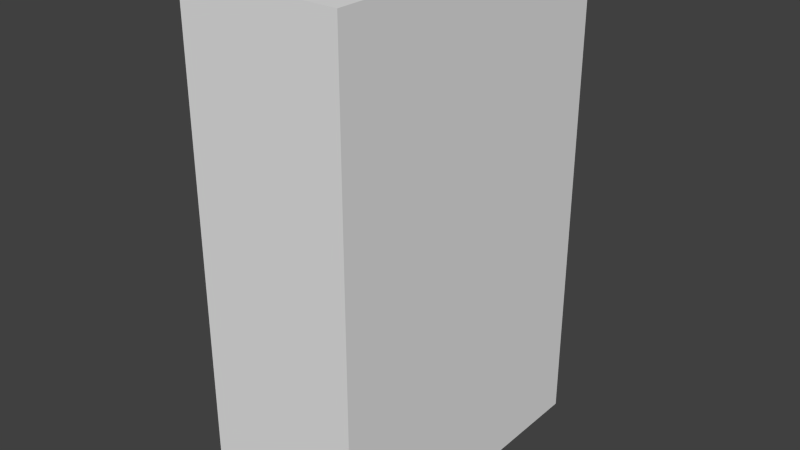 # Source: Closet.blend  (saved by Blender 2.72.0; exported with 4.5.12 LTS)
import bpy
from mathutils import Matrix  # noqa: F401  (used for matrix-valued properties, if any)

bpy.ops.wm.read_factory_settings(use_empty=True)
scene = bpy.context.scene
scene.name = 'Scene'

# ---- collections
col_collection_1 = bpy.data.collections.new('Collection 1'); scene.collection.children.link(col_collection_1)

# ---- world
world_world = bpy.data.worlds.new('World'); scene.world = world_world
world_world.color = (0.05088, 0.05088, 0.05088)
world_world.use_sun_shadow = False
world_world.sun_shadow_jitter_overblur = 0.0
world_world.cycles.sampling_method = 'MANUAL'
world_world.cycles.sample_map_resolution = 256

# ---- meshes
me_cube = bpy.data.meshes.new('Cube')
me_cube.from_pydata([(-2.235e-08, -1.8, 2.235e-08), (-2.235e-08, 0.0, 2.235e-08), (0.1, 0.0, 2.235e-08), (0.1, -1.8, 2.235e-08), (-2.235e-08, -1.8, 2.9), (-2.235e-08, 0.0, 2.9), (0.1, 0.0, 2.9), (0.1, -1.8, 2.9)], [], [(4, 5, 1, 0), (5, 6, 2, 1), (6, 7, 3, 2), (7, 4, 0, 3), (0, 1, 2, 3), (7, 6, 5, 4)])
_uv = me_cube.uv_layers.new(name='UVMap')
_uv.uv.foreach_set('vector', [0.0, 0.0, 1.0, 0.0, 1.0, 1.0, 0.0, 1.0, 0.0, 0.0, 1.0, 0.0, 1.0, 1.0, 0.0, 1.0, 0.0, 0.0, 1.0, 0.0, 1.0, 1.0, 0.0, 1.0, 0.0, 0.0, 1.0, 0.0, 1.0, 1.0, 0.0, 1.0, 0.0, 0.0, 1.0, 0.0, 1.0, 1.0, 0.0, 1.0, 0.0, 0.0, 1.0, 0.0, 1.0, 1.0, 0.0, 1.0])
me_cube.use_remesh_preserve_volume = False
me_cube.use_remesh_preserve_attributes = False
me_cube.use_mirror_vertex_groups = False
me_cube.update()
me_cube_001 = bpy.data.meshes.new('Cube.001')
me_cube_001.from_pydata([(0.0, 1.0, 0.0), (0.9, 0.9, 0.1), (0.9, -0.9, 0.1), (0.0, -1.0, 3.1), (0.0, -1.0, 0.0), (0.0, -0.9, 3.0), (0.0, 0.9, 3.0), (0.0, 0.9, 0.1), (0.0, -0.9, 0.1), (0.9, -0.9, 3.0), (0.9, 0.9, 3.0), (1.0, -1.0, 3.1), (1.0, 1.0, 0.0), (1.0, -1.0, 0.0), (0.0, 1.0, 3.1), (1.0, 1.0, 3.1)], [], [(8, 4, 3, 5), (15, 12, 1, 10), (11, 3, 4, 13), (5, 6, 10, 9), (9, 10, 1, 2), (13, 11, 9, 2), (2, 1, 7, 8), (1, 12, 13, 2), (4, 0, 12, 13), (5, 3, 14, 6), (6, 14, 0, 7), (7, 0, 4, 8), (11, 15, 10, 9), (13, 12, 15, 11), (14, 15, 12, 0), (6, 7, 1, 10), (11, 15, 14, 3), (2, 8, 5, 9)])
_uv = me_cube_001.uv_layers.new(name='UVMap')
_uv.uv.foreach_set('vector', [0.05, 0.5, 0.0, 0.45, 0.0, 2.0, 0.05, 1.95, 0.0, 0.0, 0.0, -1.55, -0.05, -1.5, -0.05, -0.05, 0.0, 0.0, -0.475, 0.0, -0.475, -1.55, 0.0, -1.55, 0.525, 0.05, 0.525, 0.95, 0.95, 0.95, 0.95, 0.05, 0.05, 0.95, 0.95, 0.95, 0.95, -0.5, 0.05, -0.5, 0.0, 0.45, 0.0, 2.0, 0.05, 1.95, 0.05, 0.5, 0.95, 0.05, 0.95, 0.95, 0.525, 0.95, 0.525, 0.05, 0.95, 0.5, 1.0, 0.45, 0.0, 0.45, 0.05, 0.5, 0.525, 0.0, 0.525, 1.0, 1.0, 1.0, 1.0, 0.0, 0.05, 0.95, 0.0, 1.0, 1.0, 1.0, 0.95, 0.95, 0.95, 0.95, 1.0, 1.0, 1.0, -0.55, 0.95, -0.5, 0.95, 0.5, 1.0, 0.45, 0.0, 0.45, 0.05, 0.5, 0.0, 0.0, 0.0, 1.0, -0.05, 0.95, -0.05, 0.05, 0.0, 0.45, 1.0, 0.45, 1.0, 2.0, 0.0, 2.0, 0.525, 0.0, 1.0, 0.0, 1.0, -1.55, 0.525, -1.55, 0.525, 0.95, 0.525, -0.5, 0.95, -0.5, 0.95, 0.95, 0.0, 0.0, 0.0, 1.0, -0.475, 1.0, -0.475, 0.0, 0.95, 0.5, 0.525, 0.5, 0.525, 1.95, 0.95, 1.95])
me_cube_001.use_remesh_preserve_volume = False
me_cube_001.use_remesh_preserve_attributes = False
me_cube_001.use_mirror_vertex_groups = False
me_cube_001.update()

# ---- objects
ob_cube = bpy.data.objects.new('Cube', me_cube)
ob_closet = bpy.data.objects.new('Closet', me_cube_001)

# ---- transforms, parenting, visibility, modifiers, constraints
ob_cube.location = (0.0, 0.9, 0.1)
ob_cube.lineart.crease_threshold = 0.0
ob_closet.location = (0.0, 0.0, 0.0)
ob_closet.lineart.crease_threshold = 0.0

# ---- collection membership
col_collection_1.objects.link(ob_cube)
col_collection_1.objects.link(ob_closet)

# ---- scene / render settings (as saved in the file)
scene.frame_start = 1; scene.frame_end = 250; scene.frame_set(1)
scene.render.engine = 'BLENDER_EEVEE_NEXT'
scene.render.resolution_percentage = 50
scene.render.dither_intensity = 0.0
scene.cycles.use_denoising = False
scene.cycles.samples = 10
scene.cycles.sampling_pattern = 'TABULATED_SOBOL'
scene.cycles.light_sampling_threshold = 0.0
scene.cycles.use_adaptive_sampling = False
scene.cycles.use_light_tree = False
scene.cycles.blur_glossy = 0.0
scene.cycles.pixel_filter_type = 'GAUSSIAN'
scene.cycles.sample_clamp_indirect = 0.0
scene.view_settings.view_transform = 'Standard'
bpy.context.view_layer.update()

# ---- added for rendering (the .blend has no active camera and no usable light): camera, sun
cam_auto = bpy.data.cameras.new('AutoCamera')
cam_auto.lens = 50.0
cam_auto.sensor_width = 36.0
cam_auto.clip_end = 1000.0
ob_auto_camera = bpy.data.objects.new('AutoCamera', cam_auto)
scene.collection.objects.link(ob_auto_camera)
ob_auto_camera.location = (4.03649, -4.24379, 4.37919)
ob_auto_camera.rotation_euler = (1.09748, -7.21219e-08, 0.694738)
scene.camera = ob_auto_camera
light_auto_sun = bpy.data.lights.new('AutoSun', 'SUN')
light_auto_sun.energy = 3.0
light_auto_sun.angle = 0.0523599
ob_auto_sun = bpy.data.objects.new('AutoSun', light_auto_sun)
scene.collection.objects.link(ob_auto_sun)
ob_auto_sun.rotation_euler = (0.872665, 0.174533, 0.523599)
bpy.context.view_layer.update()
